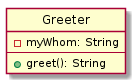

The diagram above was rendered by PlantUML. Its source (embedded in the PNG):
@startuml

class Greeter {
  - myWhom: String
  --
  + greet(): String
}

hide Greeter circle 
@enduml